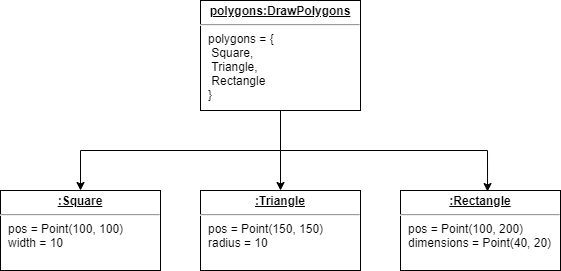

The diagram above was exported from draw.io. Its source (the exported page's mxGraphModel, read from the mxfile embedded in the PNG):
<mxGraphModel dx="700" dy="872" grid="1" gridSize="10" guides="1" tooltips="1" connect="1" arrows="1" fold="1" page="1" pageScale="1" pageWidth="827" pageHeight="1169" math="0" shadow="0">
  <root>
    <mxCell id="WIyWlLk6GJQsqaUBKTNV-0" />
    <mxCell id="WIyWlLk6GJQsqaUBKTNV-1" parent="WIyWlLk6GJQsqaUBKTNV-0" />
    <mxCell id="fC9_z5rF7VXKqNX_m7rS-7" style="edgeStyle=orthogonalEdgeStyle;rounded=0;orthogonalLoop=1;jettySize=auto;html=1;entryX=0.544;entryY=0.013;entryDx=0;entryDy=0;entryPerimeter=0;" parent="WIyWlLk6GJQsqaUBKTNV-1" source="fC9_z5rF7VXKqNX_m7rS-0" target="fC9_z5rF7VXKqNX_m7rS-6" edge="1">
      <mxGeometry relative="1" as="geometry">
        <Array as="points">
          <mxPoint x="320" y="200" />
          <mxPoint x="527" y="200" />
        </Array>
      </mxGeometry>
    </mxCell>
    <mxCell id="fC9_z5rF7VXKqNX_m7rS-8" style="edgeStyle=orthogonalEdgeStyle;rounded=0;orthogonalLoop=1;jettySize=auto;html=1;entryX=0.5;entryY=0;entryDx=0;entryDy=0;" parent="WIyWlLk6GJQsqaUBKTNV-1" source="fC9_z5rF7VXKqNX_m7rS-0" target="fC9_z5rF7VXKqNX_m7rS-5" edge="1">
      <mxGeometry relative="1" as="geometry" />
    </mxCell>
    <mxCell id="fC9_z5rF7VXKqNX_m7rS-9" style="edgeStyle=orthogonalEdgeStyle;rounded=0;orthogonalLoop=1;jettySize=auto;html=1;entryX=0.5;entryY=0;entryDx=0;entryDy=0;" parent="WIyWlLk6GJQsqaUBKTNV-1" source="fC9_z5rF7VXKqNX_m7rS-0" target="fC9_z5rF7VXKqNX_m7rS-3" edge="1">
      <mxGeometry relative="1" as="geometry">
        <Array as="points">
          <mxPoint x="320" y="200" />
          <mxPoint x="120" y="200" />
        </Array>
      </mxGeometry>
    </mxCell>
    <mxCell id="fC9_z5rF7VXKqNX_m7rS-0" value="&lt;p style=&quot;margin: 0px ; margin-top: 4px ; text-align: center ; text-decoration: underline&quot;&gt;&lt;b&gt;polygons:DrawPolygons&lt;/b&gt;&lt;/p&gt;&lt;hr&gt;&lt;p style=&quot;margin: 0px ; margin-left: 8px&quot;&gt;polygons = {&lt;/p&gt;&lt;p style=&quot;margin: 0px ; margin-left: 8px&quot;&gt;&lt;span style=&quot;white-space: pre&quot;&gt; &lt;/span&gt;Square,&lt;/p&gt;&lt;p style=&quot;margin: 0px ; margin-left: 8px&quot;&gt;&lt;span style=&quot;white-space: pre&quot;&gt;&lt;span style=&quot;white-space: pre&quot;&gt; &lt;/span&gt;Triangle, &lt;/span&gt;&lt;/p&gt;&lt;p style=&quot;margin: 0px ; margin-left: 8px&quot;&gt;&lt;span style=&quot;white-space: pre&quot;&gt; &lt;/span&gt;Rectangle&lt;/p&gt;&lt;p style=&quot;margin: 0px ; margin-left: 8px&quot;&gt;}&lt;/p&gt;&lt;p style=&quot;margin: 0px ; margin-left: 8px&quot;&gt;&lt;br&gt;&lt;/p&gt;&lt;p style=&quot;margin: 0px ; margin-left: 8px&quot;&gt;&lt;br&gt;&lt;/p&gt;" style="verticalAlign=top;align=left;overflow=fill;fontSize=12;fontFamily=Helvetica;html=1;" parent="WIyWlLk6GJQsqaUBKTNV-1" vertex="1">
      <mxGeometry x="240" y="50" width="160" height="110" as="geometry" />
    </mxCell>
    <mxCell id="fC9_z5rF7VXKqNX_m7rS-3" value="&lt;p style=&quot;margin: 0px ; margin-top: 4px ; text-align: center ; text-decoration: underline&quot;&gt;&lt;b&gt;:Square&lt;/b&gt;&lt;/p&gt;&lt;hr&gt;&lt;p style=&quot;margin: 0px ; margin-left: 8px&quot;&gt;pos = Point(100, 100)&lt;/p&gt;&lt;p style=&quot;margin: 0px ; margin-left: 8px&quot;&gt;width = 10&lt;/p&gt;" style="verticalAlign=top;align=left;overflow=fill;fontSize=12;fontFamily=Helvetica;html=1;" parent="WIyWlLk6GJQsqaUBKTNV-1" vertex="1">
      <mxGeometry x="40" y="240" width="160" height="80" as="geometry" />
    </mxCell>
    <mxCell id="fC9_z5rF7VXKqNX_m7rS-5" value="&lt;p style=&quot;margin: 0px ; margin-top: 4px ; text-align: center ; text-decoration: underline&quot;&gt;&lt;b&gt;:Triangle&lt;/b&gt;&lt;/p&gt;&lt;hr&gt;&lt;p style=&quot;margin: 0px ; margin-left: 8px&quot;&gt;pos = Point(150, 150)&lt;/p&gt;&lt;p style=&quot;margin: 0px ; margin-left: 8px&quot;&gt;radius = 10&lt;/p&gt;" style="verticalAlign=top;align=left;overflow=fill;fontSize=12;fontFamily=Helvetica;html=1;" parent="WIyWlLk6GJQsqaUBKTNV-1" vertex="1">
      <mxGeometry x="240" y="240" width="160" height="80" as="geometry" />
    </mxCell>
    <mxCell id="fC9_z5rF7VXKqNX_m7rS-6" value="&lt;p style=&quot;margin: 0px ; margin-top: 4px ; text-align: center ; text-decoration: underline&quot;&gt;&lt;b&gt;:Rectangle&lt;/b&gt;&lt;/p&gt;&lt;hr&gt;&lt;p style=&quot;margin: 0px ; margin-left: 8px&quot;&gt;pos = Point(100, 200)&lt;/p&gt;&lt;p style=&quot;margin: 0px ; margin-left: 8px&quot;&gt;dimensions = Point(40, 20)&lt;/p&gt;" style="verticalAlign=top;align=left;overflow=fill;fontSize=12;fontFamily=Helvetica;html=1;" parent="WIyWlLk6GJQsqaUBKTNV-1" vertex="1">
      <mxGeometry x="440" y="240" width="160" height="80" as="geometry" />
    </mxCell>
  </root>
</mxGraphModel>